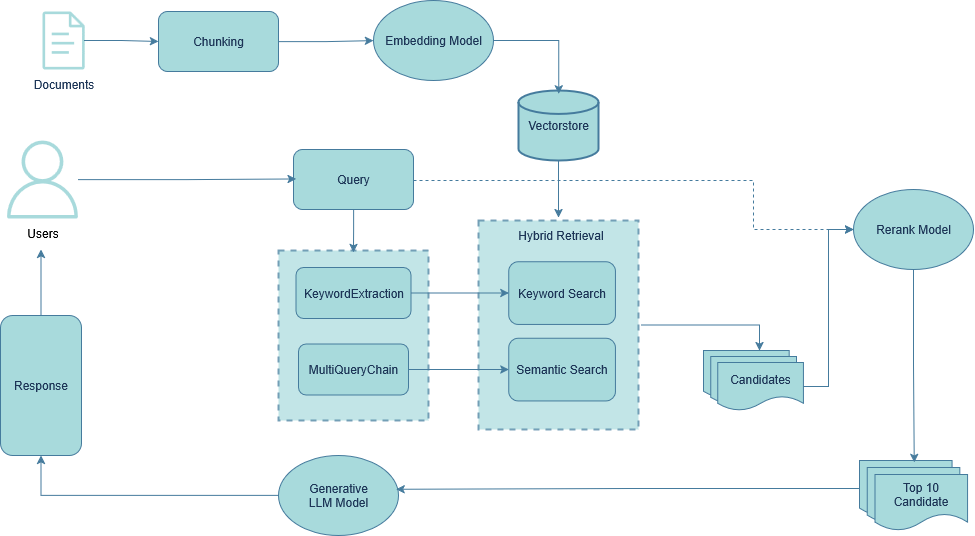

The diagram above was exported from draw.io. Its source (the exported page's mxGraphModel, read from the mxfile embedded in the PNG):
<mxGraphModel dx="1719" dy="995" grid="1" gridSize="10" guides="1" tooltips="1" connect="1" arrows="1" fold="1" page="1" pageScale="1" pageWidth="1600" pageHeight="900" background="none" math="0" shadow="0">
  <root>
    <mxCell id="0" />
    <mxCell id="1" parent="0" />
    <mxCell id="bIDg3Bm_hAh3bb8v6cIx-36" style="edgeStyle=orthogonalEdgeStyle;rounded=0;orthogonalLoop=1;jettySize=auto;html=1;entryX=0;entryY=0.5;entryDx=0;entryDy=0;dashed=1;labelBackgroundColor=none;strokeColor=#457B9D;fontColor=default;" parent="1" source="bIDg3Bm_hAh3bb8v6cIx-1" target="bIDg3Bm_hAh3bb8v6cIx-35" edge="1">
      <mxGeometry relative="1" as="geometry">
        <Array as="points">
          <mxPoint x="375" y="340" />
          <mxPoint x="780" y="340" />
          <mxPoint x="780" y="389" />
        </Array>
      </mxGeometry>
    </mxCell>
    <mxCell id="bIDg3Bm_hAh3bb8v6cIx-1" value="Query" style="rounded=1;whiteSpace=wrap;html=1;labelBackgroundColor=none;fillColor=#A8DADC;strokeColor=#457B9D;fontColor=#1D3557;" parent="1" vertex="1">
      <mxGeometry x="320" y="309" width="120" height="60" as="geometry" />
    </mxCell>
    <mxCell id="bIDg3Bm_hAh3bb8v6cIx-30" style="edgeStyle=orthogonalEdgeStyle;rounded=0;orthogonalLoop=1;jettySize=auto;html=1;entryX=0.5;entryY=0;entryDx=0;entryDy=0;labelBackgroundColor=none;strokeColor=#457B9D;fontColor=default;" parent="1" source="bIDg3Bm_hAh3bb8v6cIx-4" target="bIDg3Bm_hAh3bb8v6cIx-12" edge="1">
      <mxGeometry relative="1" as="geometry" />
    </mxCell>
    <mxCell id="bIDg3Bm_hAh3bb8v6cIx-4" value="Vectorstore" style="strokeWidth=2;html=1;shape=mxgraph.flowchart.database;whiteSpace=wrap;labelBackgroundColor=none;fillColor=#A8DADC;strokeColor=#457B9D;fontColor=#1D3557;" parent="1" vertex="1">
      <mxGeometry x="545" y="250" width="80" height="70" as="geometry" />
    </mxCell>
    <mxCell id="bIDg3Bm_hAh3bb8v6cIx-10" value="" style="group;labelBackgroundColor=none;fontColor=#1D3557;" parent="1" vertex="1" connectable="0">
      <mxGeometry x="305" y="410" width="150" height="170" as="geometry" />
    </mxCell>
    <mxCell id="bIDg3Bm_hAh3bb8v6cIx-8" value="" style="rounded=0;whiteSpace=wrap;html=1;dashed=1;strokeColor=#457B9D;opacity=70;strokeWidth=2;perimeterSpacing=3;labelBackgroundColor=none;fillColor=#A8DADC;fontColor=#1D3557;" parent="bIDg3Bm_hAh3bb8v6cIx-10" vertex="1">
      <mxGeometry width="150" height="170" as="geometry" />
    </mxCell>
    <mxCell id="bIDg3Bm_hAh3bb8v6cIx-2" value="MultiQueryChain" style="rounded=1;whiteSpace=wrap;html=1;labelBackgroundColor=none;fillColor=#A8DADC;strokeColor=#457B9D;fontColor=#1D3557;" parent="bIDg3Bm_hAh3bb8v6cIx-10" vertex="1">
      <mxGeometry x="20" y="93.5" width="110" height="51" as="geometry" />
    </mxCell>
    <mxCell id="bIDg3Bm_hAh3bb8v6cIx-6" value="KeywordExtraction" style="rounded=1;whiteSpace=wrap;html=1;labelBackgroundColor=none;fillColor=#A8DADC;strokeColor=#457B9D;fontColor=#1D3557;" parent="bIDg3Bm_hAh3bb8v6cIx-10" vertex="1">
      <mxGeometry x="17.5" y="17" width="115" height="51" as="geometry" />
    </mxCell>
    <mxCell id="bIDg3Bm_hAh3bb8v6cIx-11" value="" style="group;labelBackgroundColor=none;fontColor=#1D3557;" parent="1" vertex="1" connectable="0">
      <mxGeometry x="505" y="380" width="160" height="214.5" as="geometry" />
    </mxCell>
    <mxCell id="bIDg3Bm_hAh3bb8v6cIx-12" value="" style="rounded=0;whiteSpace=wrap;html=1;dashed=1;strokeColor=#457B9D;opacity=70;strokeWidth=2;perimeterSpacing=3;labelBackgroundColor=none;fillColor=#A8DADC;fontColor=#1D3557;" parent="bIDg3Bm_hAh3bb8v6cIx-11" vertex="1">
      <mxGeometry width="160" height="208.96848137535818" as="geometry" />
    </mxCell>
    <mxCell id="bIDg3Bm_hAh3bb8v6cIx-13" value="Semantic Search" style="rounded=1;whiteSpace=wrap;html=1;labelBackgroundColor=none;fillColor=#A8DADC;strokeColor=#457B9D;fontColor=#1D3557;" parent="bIDg3Bm_hAh3bb8v6cIx-11" vertex="1">
      <mxGeometry x="30.33" y="117.65268920632475" width="106.66666666666664" height="62.69054441260745" as="geometry" />
    </mxCell>
    <mxCell id="bIDg3Bm_hAh3bb8v6cIx-14" value="Keyword Search" style="rounded=1;whiteSpace=wrap;html=1;labelBackgroundColor=none;fillColor=#A8DADC;strokeColor=#457B9D;fontColor=#1D3557;" parent="bIDg3Bm_hAh3bb8v6cIx-11" vertex="1">
      <mxGeometry x="30.33" y="41.158755228000366" width="106.66666666666664" height="62.69054441260745" as="geometry" />
    </mxCell>
    <mxCell id="bIDg3Bm_hAh3bb8v6cIx-25" value="Hybrid Retrieval" style="text;html=1;align=center;verticalAlign=middle;resizable=0;points=[];autosize=1;strokeColor=none;fillColor=none;labelBackgroundColor=none;fontColor=#1D3557;" parent="bIDg3Bm_hAh3bb8v6cIx-11" vertex="1">
      <mxGeometry x="27.000000000000004" y="0.0016830483182465952" width="110" height="30" as="geometry" />
    </mxCell>
    <mxCell id="bIDg3Bm_hAh3bb8v6cIx-17" style="edgeStyle=orthogonalEdgeStyle;rounded=0;orthogonalLoop=1;jettySize=auto;html=1;entryX=0;entryY=0.5;entryDx=0;entryDy=0;labelBackgroundColor=none;strokeColor=#457B9D;fontColor=default;" parent="1" source="bIDg3Bm_hAh3bb8v6cIx-6" target="bIDg3Bm_hAh3bb8v6cIx-14" edge="1">
      <mxGeometry relative="1" as="geometry" />
    </mxCell>
    <mxCell id="bIDg3Bm_hAh3bb8v6cIx-18" style="edgeStyle=orthogonalEdgeStyle;rounded=0;orthogonalLoop=1;jettySize=auto;html=1;entryX=0;entryY=0.5;entryDx=0;entryDy=0;labelBackgroundColor=none;strokeColor=#457B9D;fontColor=default;" parent="1" source="bIDg3Bm_hAh3bb8v6cIx-2" target="bIDg3Bm_hAh3bb8v6cIx-13" edge="1">
      <mxGeometry relative="1" as="geometry" />
    </mxCell>
    <mxCell id="bIDg3Bm_hAh3bb8v6cIx-23" style="edgeStyle=orthogonalEdgeStyle;rounded=0;orthogonalLoop=1;jettySize=auto;html=1;entryX=0;entryY=0.5;entryDx=0;entryDy=0;labelBackgroundColor=none;strokeColor=#457B9D;fontColor=default;" parent="1" source="mlY9vxBgHmG7tOY1VrTX-2" target="bIDg3Bm_hAh3bb8v6cIx-21" edge="1">
      <mxGeometry relative="1" as="geometry" />
    </mxCell>
    <mxCell id="bIDg3Bm_hAh3bb8v6cIx-21" value="Embedding Model" style="ellipse;whiteSpace=wrap;html=1;labelBackgroundColor=none;fillColor=#A8DADC;strokeColor=#457B9D;fontColor=#1D3557;" parent="1" vertex="1">
      <mxGeometry x="400" y="160" width="120" height="80" as="geometry" />
    </mxCell>
    <mxCell id="bIDg3Bm_hAh3bb8v6cIx-24" style="edgeStyle=orthogonalEdgeStyle;rounded=0;orthogonalLoop=1;jettySize=auto;html=1;entryX=0.503;entryY=0.048;entryDx=0;entryDy=0;entryPerimeter=0;labelBackgroundColor=none;strokeColor=#457B9D;fontColor=default;" parent="1" source="bIDg3Bm_hAh3bb8v6cIx-21" target="bIDg3Bm_hAh3bb8v6cIx-4" edge="1">
      <mxGeometry relative="1" as="geometry" />
    </mxCell>
    <mxCell id="bIDg3Bm_hAh3bb8v6cIx-34" value="" style="group;labelBackgroundColor=none;fontColor=#1D3557;" parent="1" vertex="1" connectable="0">
      <mxGeometry x="730" y="510" width="100" height="60" as="geometry" />
    </mxCell>
    <mxCell id="bIDg3Bm_hAh3bb8v6cIx-31" value="" style="shape=document;whiteSpace=wrap;html=1;boundedLbl=1;labelBackgroundColor=none;fillColor=#A8DADC;strokeColor=#457B9D;fontColor=#1D3557;" parent="bIDg3Bm_hAh3bb8v6cIx-34" vertex="1">
      <mxGeometry width="85.71428571428571" height="48" as="geometry" />
    </mxCell>
    <mxCell id="bIDg3Bm_hAh3bb8v6cIx-32" value="" style="shape=document;whiteSpace=wrap;html=1;boundedLbl=1;labelBackgroundColor=none;fillColor=#A8DADC;strokeColor=#457B9D;fontColor=#1D3557;" parent="bIDg3Bm_hAh3bb8v6cIx-34" vertex="1">
      <mxGeometry x="7.142857142857143" y="6" width="85.71428571428571" height="48" as="geometry" />
    </mxCell>
    <mxCell id="bIDg3Bm_hAh3bb8v6cIx-33" value="Candidates" style="shape=document;whiteSpace=wrap;html=1;boundedLbl=1;labelBackgroundColor=none;fillColor=#A8DADC;strokeColor=#457B9D;fontColor=#1D3557;" parent="bIDg3Bm_hAh3bb8v6cIx-34" vertex="1">
      <mxGeometry x="14.285714285714286" y="12" width="85.71428571428571" height="48" as="geometry" />
    </mxCell>
    <mxCell id="bIDg3Bm_hAh3bb8v6cIx-35" value="Rerank Model" style="ellipse;whiteSpace=wrap;html=1;labelBackgroundColor=none;fillColor=#A8DADC;strokeColor=#457B9D;fontColor=#1D3557;" parent="1" vertex="1">
      <mxGeometry x="880" y="349" width="120" height="80" as="geometry" />
    </mxCell>
    <mxCell id="bIDg3Bm_hAh3bb8v6cIx-40" value="" style="group;labelBackgroundColor=none;fontColor=#1D3557;" parent="1" vertex="1" connectable="0">
      <mxGeometry x="886" y="620" width="108" height="70" as="geometry" />
    </mxCell>
    <mxCell id="bIDg3Bm_hAh3bb8v6cIx-41" value="" style="shape=document;whiteSpace=wrap;html=1;boundedLbl=1;labelBackgroundColor=none;fillColor=#A8DADC;strokeColor=#457B9D;fontColor=#1D3557;" parent="bIDg3Bm_hAh3bb8v6cIx-40" vertex="1">
      <mxGeometry width="92.57142857142857" height="56" as="geometry" />
    </mxCell>
    <mxCell id="bIDg3Bm_hAh3bb8v6cIx-42" value="" style="shape=document;whiteSpace=wrap;html=1;boundedLbl=1;labelBackgroundColor=none;fillColor=#A8DADC;strokeColor=#457B9D;fontColor=#1D3557;" parent="bIDg3Bm_hAh3bb8v6cIx-40" vertex="1">
      <mxGeometry x="7.714285714285715" y="7" width="92.57142857142857" height="56" as="geometry" />
    </mxCell>
    <mxCell id="bIDg3Bm_hAh3bb8v6cIx-43" value="Top 10 Candidate" style="shape=document;whiteSpace=wrap;html=1;boundedLbl=1;labelBackgroundColor=none;fillColor=#A8DADC;strokeColor=#457B9D;fontColor=#1D3557;" parent="bIDg3Bm_hAh3bb8v6cIx-40" vertex="1">
      <mxGeometry x="15.42857142857143" y="14" width="92.57142857142857" height="56" as="geometry" />
    </mxCell>
    <mxCell id="bIDg3Bm_hAh3bb8v6cIx-44" style="edgeStyle=orthogonalEdgeStyle;rounded=0;orthogonalLoop=1;jettySize=auto;html=1;entryX=0.591;entryY=0.035;entryDx=0;entryDy=0;entryPerimeter=0;labelBackgroundColor=none;strokeColor=#457B9D;fontColor=default;" parent="1" source="bIDg3Bm_hAh3bb8v6cIx-35" target="bIDg3Bm_hAh3bb8v6cIx-41" edge="1">
      <mxGeometry relative="1" as="geometry" />
    </mxCell>
    <mxCell id="bIDg3Bm_hAh3bb8v6cIx-46" style="edgeStyle=orthogonalEdgeStyle;rounded=0;orthogonalLoop=1;jettySize=auto;html=1;entryX=0.653;entryY=0;entryDx=0;entryDy=0;entryPerimeter=0;labelBackgroundColor=none;strokeColor=#457B9D;fontColor=default;" parent="1" source="bIDg3Bm_hAh3bb8v6cIx-12" target="bIDg3Bm_hAh3bb8v6cIx-31" edge="1">
      <mxGeometry relative="1" as="geometry" />
    </mxCell>
    <mxCell id="bIDg3Bm_hAh3bb8v6cIx-56" style="edgeStyle=orthogonalEdgeStyle;rounded=0;orthogonalLoop=1;jettySize=auto;html=1;entryX=0.5;entryY=1;entryDx=0;entryDy=0;labelBackgroundColor=none;strokeColor=#457B9D;fontColor=default;" parent="1" source="bIDg3Bm_hAh3bb8v6cIx-47" target="bIDg3Bm_hAh3bb8v6cIx-55" edge="1">
      <mxGeometry relative="1" as="geometry" />
    </mxCell>
    <mxCell id="bIDg3Bm_hAh3bb8v6cIx-47" value="&lt;div&gt;Generative&lt;/div&gt;&lt;div&gt;LLM Model&lt;/div&gt;" style="ellipse;whiteSpace=wrap;html=1;labelBackgroundColor=none;fillColor=#A8DADC;strokeColor=#457B9D;fontColor=#1D3557;" parent="1" vertex="1">
      <mxGeometry x="305" y="615" width="120" height="80" as="geometry" />
    </mxCell>
    <mxCell id="bIDg3Bm_hAh3bb8v6cIx-55" value="Response" style="rounded=1;whiteSpace=wrap;html=1;labelBackgroundColor=none;fillColor=#A8DADC;strokeColor=#457B9D;fontColor=#1D3557;" parent="1" vertex="1">
      <mxGeometry x="27" y="475" width="81" height="140" as="geometry" />
    </mxCell>
    <mxCell id="bIDg3Bm_hAh3bb8v6cIx-57" style="edgeStyle=orthogonalEdgeStyle;rounded=0;orthogonalLoop=1;jettySize=auto;html=1;entryX=0.47;entryY=1.033;entryDx=0;entryDy=0;entryPerimeter=0;labelBackgroundColor=none;strokeColor=#457B9D;fontColor=default;" parent="1" source="bIDg3Bm_hAh3bb8v6cIx-55" target="bIDg3Bm_hAh3bb8v6cIx-53" edge="1">
      <mxGeometry relative="1" as="geometry" />
    </mxCell>
    <mxCell id="bIDg3Bm_hAh3bb8v6cIx-58" style="edgeStyle=orthogonalEdgeStyle;rounded=0;orthogonalLoop=1;jettySize=auto;html=1;entryX=0.981;entryY=0.422;entryDx=0;entryDy=0;entryPerimeter=0;labelBackgroundColor=none;strokeColor=#457B9D;fontColor=default;" parent="1" source="bIDg3Bm_hAh3bb8v6cIx-41" target="bIDg3Bm_hAh3bb8v6cIx-47" edge="1">
      <mxGeometry relative="1" as="geometry" />
    </mxCell>
    <mxCell id="mlY9vxBgHmG7tOY1VrTX-1" style="edgeStyle=orthogonalEdgeStyle;rounded=0;orthogonalLoop=1;jettySize=auto;html=1;entryX=0;entryY=0.5;entryDx=0;entryDy=0;labelBackgroundColor=none;strokeColor=#457B9D;fontColor=default;" edge="1" parent="1" source="bIDg3Bm_hAh3bb8v6cIx-33" target="bIDg3Bm_hAh3bb8v6cIx-35">
      <mxGeometry relative="1" as="geometry" />
    </mxCell>
    <mxCell id="mlY9vxBgHmG7tOY1VrTX-4" value="" style="group;labelBackgroundColor=none;fontColor=#1D3557;" vertex="1" connectable="0" parent="1">
      <mxGeometry x="50" y="171" width="80" height="88" as="geometry" />
    </mxCell>
    <mxCell id="bIDg3Bm_hAh3bb8v6cIx-19" value="" style="sketch=0;outlineConnect=0;fontColor=#1D3557;fillColor=#A8DADC;strokeColor=none;dashed=0;verticalLabelPosition=bottom;verticalAlign=top;align=center;html=1;fontSize=12;fontStyle=0;aspect=fixed;pointerEvents=1;shape=mxgraph.aws4.document;labelBackgroundColor=none;" parent="mlY9vxBgHmG7tOY1VrTX-4" vertex="1">
      <mxGeometry x="18.80000000000001" width="42.39" height="58" as="geometry" />
    </mxCell>
    <mxCell id="mlY9vxBgHmG7tOY1VrTX-3" value="Documents" style="text;html=1;align=center;verticalAlign=middle;resizable=0;points=[];autosize=1;strokeColor=none;fillColor=none;labelBackgroundColor=none;fontColor=#1D3557;" vertex="1" parent="mlY9vxBgHmG7tOY1VrTX-4">
      <mxGeometry y="58" width="80" height="30" as="geometry" />
    </mxCell>
    <mxCell id="mlY9vxBgHmG7tOY1VrTX-5" value="" style="group;labelBackgroundColor=none;fontColor=#1D3557;" vertex="1" connectable="0" parent="1">
      <mxGeometry x="30" y="300" width="78" height="108" as="geometry" />
    </mxCell>
    <mxCell id="bIDg3Bm_hAh3bb8v6cIx-51" value="" style="sketch=0;outlineConnect=0;fontColor=#1D3557;fillColor=#A8DADC;strokeColor=none;dashed=0;verticalLabelPosition=bottom;verticalAlign=top;align=center;html=1;fontSize=12;fontStyle=0;aspect=fixed;pointerEvents=1;shape=mxgraph.aws4.user;labelBackgroundColor=none;" parent="mlY9vxBgHmG7tOY1VrTX-5" vertex="1">
      <mxGeometry width="78" height="78" as="geometry" />
    </mxCell>
    <mxCell id="bIDg3Bm_hAh3bb8v6cIx-53" value="&lt;span&gt;&lt;span style=&quot;color: light-dark(rgb(0, 0, 0), rgb(255, 255, 255));&quot;&gt;Users&lt;/span&gt;&lt;/span&gt;" style="text;html=1;align=center;verticalAlign=middle;resizable=0;points=[];autosize=1;strokeColor=none;fillColor=none;labelBackgroundColor=none;fontColor=#1D3557;" parent="mlY9vxBgHmG7tOY1VrTX-5" vertex="1">
      <mxGeometry x="14" y="78" width="50" height="30" as="geometry" />
    </mxCell>
    <mxCell id="mlY9vxBgHmG7tOY1VrTX-6" style="edgeStyle=orthogonalEdgeStyle;rounded=0;orthogonalLoop=1;jettySize=auto;html=1;entryX=0.022;entryY=0.489;entryDx=0;entryDy=0;entryPerimeter=0;labelBackgroundColor=none;strokeColor=#457B9D;fontColor=default;" edge="1" parent="1" source="bIDg3Bm_hAh3bb8v6cIx-51" target="bIDg3Bm_hAh3bb8v6cIx-1">
      <mxGeometry relative="1" as="geometry" />
    </mxCell>
    <mxCell id="mlY9vxBgHmG7tOY1VrTX-7" value="" style="edgeStyle=orthogonalEdgeStyle;rounded=0;orthogonalLoop=1;jettySize=auto;html=1;entryX=0;entryY=0.5;entryDx=0;entryDy=0;labelBackgroundColor=none;strokeColor=#457B9D;fontColor=default;" edge="1" parent="1" source="bIDg3Bm_hAh3bb8v6cIx-19" target="mlY9vxBgHmG7tOY1VrTX-2">
      <mxGeometry relative="1" as="geometry">
        <mxPoint x="111" y="200" as="sourcePoint" />
        <mxPoint x="400" y="200" as="targetPoint" />
      </mxGeometry>
    </mxCell>
    <mxCell id="mlY9vxBgHmG7tOY1VrTX-2" value="Chunking" style="rounded=1;whiteSpace=wrap;html=1;labelBackgroundColor=none;fillColor=#A8DADC;strokeColor=#457B9D;fontColor=#1D3557;" vertex="1" parent="1">
      <mxGeometry x="185" y="171" width="120" height="60" as="geometry" />
    </mxCell>
    <mxCell id="mlY9vxBgHmG7tOY1VrTX-8" style="edgeStyle=orthogonalEdgeStyle;rounded=0;orthogonalLoop=1;jettySize=auto;html=1;entryX=0.499;entryY=0.028;entryDx=0;entryDy=0;entryPerimeter=0;labelBackgroundColor=none;strokeColor=#457B9D;fontColor=default;" edge="1" parent="1" source="bIDg3Bm_hAh3bb8v6cIx-1" target="bIDg3Bm_hAh3bb8v6cIx-8">
      <mxGeometry relative="1" as="geometry" />
    </mxCell>
  </root>
</mxGraphModel>